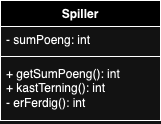

The diagram above was exported from draw.io. Its source (the exported page's mxGraphModel, read from the mxfile embedded in the PNG):
<mxGraphModel dx="715" dy="641" grid="1" gridSize="10" guides="1" tooltips="1" connect="1" arrows="1" fold="1" page="1" pageScale="1" pageWidth="850" pageHeight="1100" math="0" shadow="0">
  <root>
    <mxCell id="0" />
    <mxCell id="1" parent="0" />
    <mxCell id="NwCL1UWfHKJbTF6JVlvb-1" value="Spiller" style="swimlane;fontStyle=1;align=center;verticalAlign=top;childLayout=stackLayout;horizontal=1;startSize=26;horizontalStack=0;resizeParent=1;resizeParentMax=0;resizeLast=0;collapsible=1;marginBottom=0;whiteSpace=wrap;html=1;" vertex="1" parent="1">
      <mxGeometry x="290" y="290" width="160" height="120" as="geometry" />
    </mxCell>
    <mxCell id="NwCL1UWfHKJbTF6JVlvb-2" value="- sumPoeng: int" style="text;strokeColor=none;fillColor=none;align=left;verticalAlign=top;spacingLeft=4;spacingRight=4;overflow=hidden;rotatable=0;points=[[0,0.5],[1,0.5]];portConstraint=eastwest;whiteSpace=wrap;html=1;" vertex="1" parent="NwCL1UWfHKJbTF6JVlvb-1">
      <mxGeometry y="26" width="160" height="26" as="geometry" />
    </mxCell>
    <mxCell id="NwCL1UWfHKJbTF6JVlvb-3" value="" style="line;strokeWidth=1;fillColor=none;align=left;verticalAlign=middle;spacingTop=-1;spacingLeft=3;spacingRight=3;rotatable=0;labelPosition=right;points=[];portConstraint=eastwest;strokeColor=inherit;" vertex="1" parent="NwCL1UWfHKJbTF6JVlvb-1">
      <mxGeometry y="52" width="160" height="8" as="geometry" />
    </mxCell>
    <mxCell id="NwCL1UWfHKJbTF6JVlvb-4" value="+ getSumPoeng(): int&lt;br&gt;+ kastTerning(): int&lt;br&gt;- erFerdig(): int" style="text;strokeColor=none;fillColor=none;align=left;verticalAlign=top;spacingLeft=4;spacingRight=4;overflow=hidden;rotatable=0;points=[[0,0.5],[1,0.5]];portConstraint=eastwest;whiteSpace=wrap;html=1;" vertex="1" parent="NwCL1UWfHKJbTF6JVlvb-1">
      <mxGeometry y="60" width="160" height="60" as="geometry" />
    </mxCell>
  </root>
</mxGraphModel>